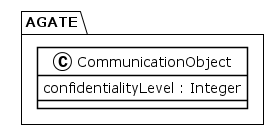

The diagram above was rendered by PlantUML. Its source (embedded in the PNG):
@startuml
!theme plain
package AGATE {
class CommunicationObject {
	 confidentialityLevel : Integer
}
}
@enduml